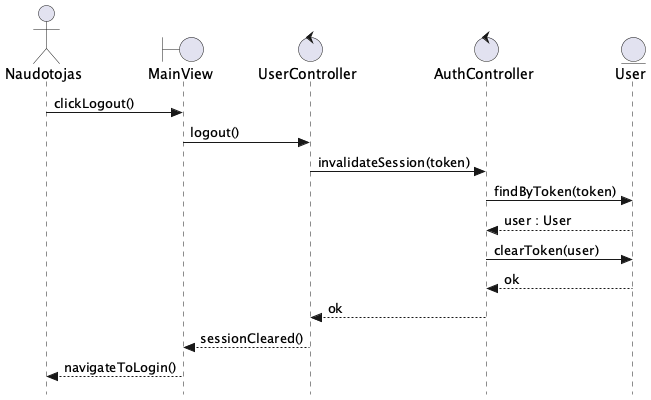

The diagram above was rendered by PlantUML. Its source (embedded in the PNG):
@startuml Atsijungti
skinparam style strictuml

actor Naudotojas as A
boundary MainView as V
control UserController as FEC
control AuthController as BEC
entity User as E

A -> V : clickLogout()
V -> FEC : logout()
FEC -> BEC : invalidateSession(token)
BEC -> E : findByToken(token)
E --> BEC : user : User
BEC -> E : clearToken(user)
E --> BEC : ok
BEC --> FEC : ok
FEC --> V : sessionCleared()
V --> A : navigateToLogin()
@enduml